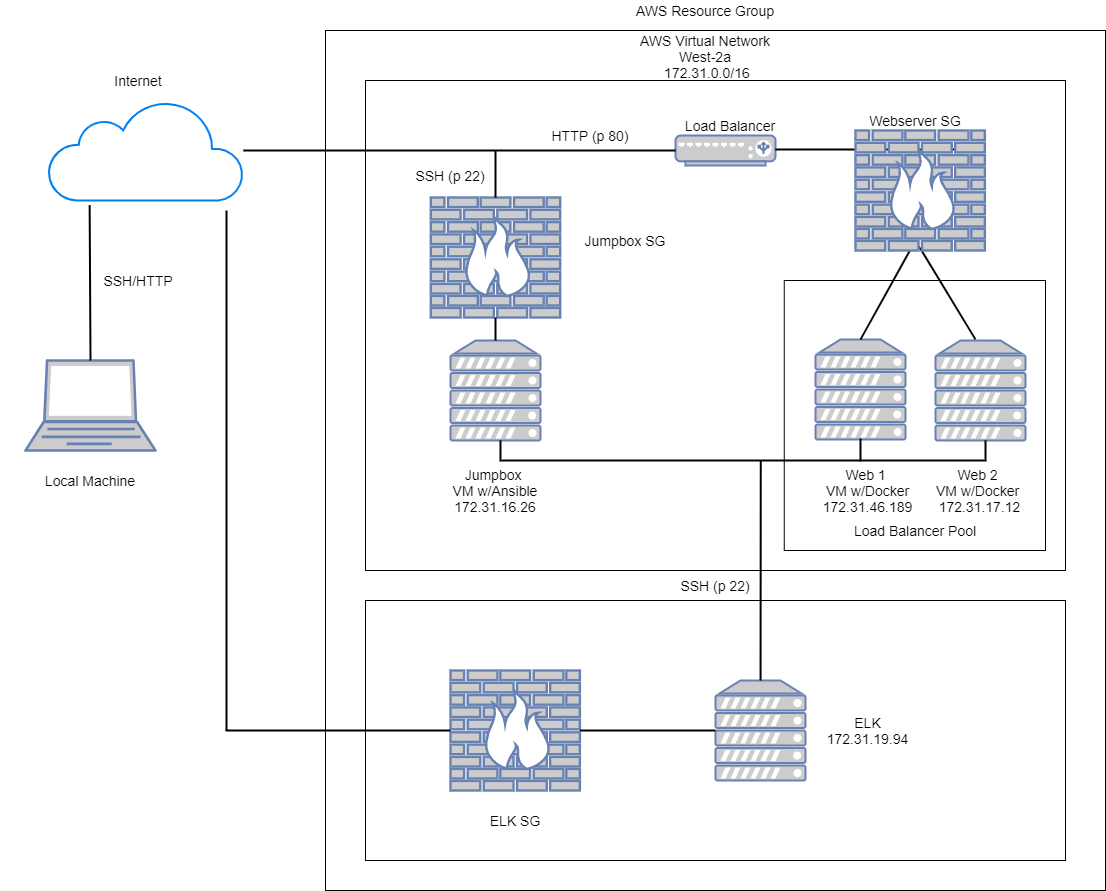

The diagram above was exported from draw.io. Its source (the exported page's mxGraphModel, read from the mxfile embedded in the PNG):
<mxGraphModel dx="1516" dy="844" grid="1" gridSize="10" guides="1" tooltips="1" connect="1" arrows="1" fold="1" page="1" pageScale="1" pageWidth="850" pageHeight="1100" math="0" shadow="0">
  <root>
    <mxCell id="0" />
    <mxCell id="1" parent="0" />
    <mxCell id="qhwhkUDmW6Zm591bfsNY-5" value="" style="rounded=0;whiteSpace=wrap;html=1;" parent="1" vertex="1">
      <mxGeometry x="340" y="220" width="780" height="860" as="geometry" />
    </mxCell>
    <mxCell id="qhwhkUDmW6Zm591bfsNY-1" value="" style="fontColor=#0066CC;verticalAlign=top;verticalLabelPosition=bottom;labelPosition=center;align=center;html=1;outlineConnect=0;fillColor=#CCCCCC;strokeColor=#6881B3;gradientColor=none;gradientDirection=north;strokeWidth=2;shape=mxgraph.networks.laptop;" parent="1" vertex="1">
      <mxGeometry x="40" y="550" width="130" height="90" as="geometry" />
    </mxCell>
    <mxCell id="qhwhkUDmW6Zm591bfsNY-15" value="" style="rounded=0;whiteSpace=wrap;html=1;" parent="1" vertex="1">
      <mxGeometry x="380" y="270" width="700" height="490" as="geometry" />
    </mxCell>
    <mxCell id="qhwhkUDmW6Zm591bfsNY-6" value="" style="fontColor=#0066CC;verticalAlign=top;verticalLabelPosition=bottom;labelPosition=center;align=center;html=1;outlineConnect=0;fillColor=#CCCCCC;strokeColor=#6881B3;gradientColor=none;gradientDirection=north;strokeWidth=2;shape=mxgraph.networks.load_balancer;" parent="1" vertex="1">
      <mxGeometry x="690" y="325" width="100" height="30" as="geometry" />
    </mxCell>
    <mxCell id="qhwhkUDmW6Zm591bfsNY-11" value="&lt;font style=&quot;font-size: 14px&quot;&gt;AWS Resource Group&lt;/font&gt;" style="text;html=1;strokeColor=none;fillColor=none;align=center;verticalAlign=middle;whiteSpace=wrap;rounded=0;" parent="1" vertex="1">
      <mxGeometry x="630" y="190" width="180" height="20" as="geometry" />
    </mxCell>
    <mxCell id="qhwhkUDmW6Zm591bfsNY-14" value="&lt;font style=&quot;font-size: 14px&quot;&gt;Webserver SG&lt;/font&gt;" style="text;html=1;strokeColor=none;fillColor=none;align=center;verticalAlign=middle;whiteSpace=wrap;rounded=0;" parent="1" vertex="1">
      <mxGeometry x="840" y="300" width="180" height="20" as="geometry" />
    </mxCell>
    <mxCell id="qhwhkUDmW6Zm591bfsNY-17" value="&lt;font style=&quot;font-size: 14px&quot;&gt;AWS Virtual Network&lt;br&gt;West-2a&lt;br&gt;&amp;nbsp;172.31.0.0/16&lt;/font&gt;" style="text;html=1;strokeColor=none;fillColor=none;align=center;verticalAlign=middle;whiteSpace=wrap;rounded=0;" parent="1" vertex="1">
      <mxGeometry x="630" y="236" width="180" height="20" as="geometry" />
    </mxCell>
    <mxCell id="qhwhkUDmW6Zm591bfsNY-19" value="" style="fontColor=#0066CC;verticalAlign=top;verticalLabelPosition=bottom;labelPosition=center;align=center;html=1;outlineConnect=0;fillColor=#CCCCCC;strokeColor=#6881B3;gradientColor=none;gradientDirection=north;strokeWidth=2;shape=mxgraph.networks.server;" parent="1" vertex="1">
      <mxGeometry x="465" y="530" width="90" height="100" as="geometry" />
    </mxCell>
    <mxCell id="qhwhkUDmW6Zm591bfsNY-30" value="" style="rounded=0;whiteSpace=wrap;html=1;" parent="1" vertex="1">
      <mxGeometry x="798.75" y="470" width="261.25" height="270" as="geometry" />
    </mxCell>
    <mxCell id="qhwhkUDmW6Zm591bfsNY-10" value="" style="fontColor=#0066CC;verticalAlign=top;verticalLabelPosition=bottom;labelPosition=center;align=center;html=1;outlineConnect=0;fillColor=#CCCCCC;strokeColor=#6881B3;gradientColor=none;gradientDirection=north;strokeWidth=2;shape=mxgraph.networks.server;" parent="1" vertex="1">
      <mxGeometry x="830" y="529" width="90" height="100" as="geometry" />
    </mxCell>
    <mxCell id="qhwhkUDmW6Zm591bfsNY-22" value="&lt;font&gt;&lt;span style=&quot;font-size: 14px&quot;&gt;Web 1 &lt;br&gt;VM w/Docker&lt;/span&gt;&lt;br&gt;&lt;span style=&quot;font-size: 14px&quot;&gt;172.31.46.189&lt;/span&gt;&lt;br&gt;&lt;/font&gt;" style="text;html=1;strokeColor=none;fillColor=none;align=center;verticalAlign=middle;whiteSpace=wrap;rounded=0;" parent="1" vertex="1">
      <mxGeometry x="845" y="670" width="75" height="20" as="geometry" />
    </mxCell>
    <mxCell id="qhwhkUDmW6Zm591bfsNY-9" value="" style="fontColor=#0066CC;verticalAlign=top;verticalLabelPosition=bottom;labelPosition=center;align=center;html=1;outlineConnect=0;fillColor=#CCCCCC;strokeColor=#6881B3;gradientColor=none;gradientDirection=north;strokeWidth=2;shape=mxgraph.networks.server;" parent="1" vertex="1">
      <mxGeometry x="950" y="530" width="90" height="100" as="geometry" />
    </mxCell>
    <mxCell id="qhwhkUDmW6Zm591bfsNY-24" value="&lt;font style=&quot;font-size: 14px&quot;&gt;Web 2&amp;nbsp;&lt;br&gt;VM w/Docker &lt;br&gt;172.31.17.12&lt;/font&gt;" style="text;html=1;strokeColor=none;fillColor=none;align=center;verticalAlign=middle;whiteSpace=wrap;rounded=0;" parent="1" vertex="1">
      <mxGeometry x="877.5" y="635.5" width="232.5" height="89" as="geometry" />
    </mxCell>
    <mxCell id="qhwhkUDmW6Zm591bfsNY-32" value="&lt;font style=&quot;font-size: 14px&quot;&gt;Local Machine&lt;/font&gt;" style="text;html=1;strokeColor=none;fillColor=none;align=center;verticalAlign=middle;whiteSpace=wrap;rounded=0;" parent="1" vertex="1">
      <mxGeometry x="15" y="660" width="180" height="20" as="geometry" />
    </mxCell>
    <mxCell id="qhwhkUDmW6Zm591bfsNY-33" value="&lt;font style=&quot;font-size: 14px&quot;&gt;Internet&lt;br&gt;&lt;/font&gt;" style="text;html=1;strokeColor=none;fillColor=none;align=center;verticalAlign=middle;whiteSpace=wrap;rounded=0;" parent="1" vertex="1">
      <mxGeometry x="63" y="260" width="180" height="20" as="geometry" />
    </mxCell>
    <mxCell id="qhwhkUDmW6Zm591bfsNY-34" value="&lt;font&gt;&lt;span style=&quot;font-size: 14px&quot;&gt;Jumpbox &lt;br&gt;VM w/Ansible&lt;/span&gt;&lt;br&gt;&lt;span style=&quot;font-size: 14px&quot;&gt;172.31.16.26&lt;/span&gt;&lt;br&gt;&lt;/font&gt;" style="text;html=1;strokeColor=none;fillColor=none;align=center;verticalAlign=middle;whiteSpace=wrap;rounded=0;" parent="1" vertex="1">
      <mxGeometry x="420" y="670" width="180" height="20" as="geometry" />
    </mxCell>
    <mxCell id="qhwhkUDmW6Zm591bfsNY-37" value="&lt;font&gt;&lt;span style=&quot;font-size: 14px&quot;&gt;Load Balancer&lt;/span&gt;&lt;br&gt;&lt;/font&gt;" style="text;html=1;strokeColor=none;fillColor=none;align=center;verticalAlign=middle;whiteSpace=wrap;rounded=0;" parent="1" vertex="1">
      <mxGeometry x="655" y="305" width="180" height="20" as="geometry" />
    </mxCell>
    <mxCell id="qhwhkUDmW6Zm591bfsNY-43" value="" style="strokeWidth=2;html=1;shape=mxgraph.flowchart.annotation_1;align=left;pointerEvents=1;direction=north;" parent="1" vertex="1">
      <mxGeometry x="515" y="630" width="485" height="20" as="geometry" />
    </mxCell>
    <mxCell id="qhwhkUDmW6Zm591bfsNY-47" value="" style="endArrow=none;html=1;entryX=0.5;entryY=1;entryDx=0;entryDy=0;entryPerimeter=0;strokeWidth=2;" parent="1" edge="1">
      <mxGeometry width="50" height="50" relative="1" as="geometry">
        <mxPoint x="875" y="651" as="sourcePoint" />
        <mxPoint x="875" y="628" as="targetPoint" />
      </mxGeometry>
    </mxCell>
    <mxCell id="qhwhkUDmW6Zm591bfsNY-48" value="" style="endArrow=none;html=1;exitX=0.5;exitY=0;exitDx=0;exitDy=0;exitPerimeter=0;strokeWidth=2;" parent="1" source="qhwhkUDmW6Zm591bfsNY-10" edge="1">
      <mxGeometry width="50" height="50" relative="1" as="geometry">
        <mxPoint x="890" y="415" as="sourcePoint" />
        <mxPoint x="990" y="529" as="targetPoint" />
        <Array as="points">
          <mxPoint x="930" y="430" />
        </Array>
      </mxGeometry>
    </mxCell>
    <mxCell id="qhwhkUDmW6Zm591bfsNY-50" value="&lt;font style=&quot;font-size: 14px&quot;&gt;SSH (p 22)&lt;br&gt;&lt;/font&gt;" style="text;html=1;strokeColor=none;fillColor=none;align=center;verticalAlign=middle;whiteSpace=wrap;rounded=0;" parent="1" vertex="1">
      <mxGeometry x="415" y="350" width="100" height="30" as="geometry" />
    </mxCell>
    <mxCell id="qhwhkUDmW6Zm591bfsNY-2" value="" style="html=1;verticalLabelPosition=bottom;align=center;labelBackgroundColor=#ffffff;verticalAlign=top;strokeWidth=2;strokeColor=#0080F0;shadow=0;dashed=0;shape=mxgraph.ios7.icons.cloud;" parent="1" vertex="1">
      <mxGeometry x="63" y="290" width="195" height="100" as="geometry" />
    </mxCell>
    <mxCell id="qhwhkUDmW6Zm591bfsNY-52" value="" style="endArrow=none;html=1;exitX=0.5;exitY=0;exitDx=0;exitDy=0;exitPerimeter=0;strokeWidth=2;entryX=0.211;entryY=1.046;entryDx=0;entryDy=0;entryPerimeter=0;" parent="1" source="qhwhkUDmW6Zm591bfsNY-1" target="qhwhkUDmW6Zm591bfsNY-2" edge="1">
      <mxGeometry width="50" height="50" relative="1" as="geometry">
        <mxPoint x="358" y="498" as="sourcePoint" />
        <mxPoint x="220" y="500" as="targetPoint" />
      </mxGeometry>
    </mxCell>
    <mxCell id="qhwhkUDmW6Zm591bfsNY-54" value="&lt;font style=&quot;font-size: 14px&quot;&gt;SSH/HTTP&lt;br&gt;&lt;/font&gt;" style="text;html=1;strokeColor=none;fillColor=none;align=center;verticalAlign=middle;whiteSpace=wrap;rounded=0;" parent="1" vertex="1">
      <mxGeometry x="63" y="460" width="180" height="20" as="geometry" />
    </mxCell>
    <mxCell id="qhwhkUDmW6Zm591bfsNY-55" value="&lt;font style=&quot;font-size: 14px&quot;&gt;HTTP (p 80)&lt;br&gt;&lt;/font&gt;" style="text;html=1;strokeColor=none;fillColor=none;align=center;verticalAlign=middle;whiteSpace=wrap;rounded=0;" parent="1" vertex="1">
      <mxGeometry x="555" y="310" width="100" height="30" as="geometry" />
    </mxCell>
    <mxCell id="qhwhkUDmW6Zm591bfsNY-57" value="&lt;font&gt;&lt;span style=&quot;font-size: 14px&quot;&gt;Load Balancer Pool&lt;/span&gt;&lt;br&gt;&lt;/font&gt;" style="text;html=1;strokeColor=none;fillColor=none;align=center;verticalAlign=middle;whiteSpace=wrap;rounded=0;" parent="1" vertex="1">
      <mxGeometry x="840" y="710" width="180" height="20" as="geometry" />
    </mxCell>
    <mxCell id="8GKcUFEsNd5s_a14ryPz-2" value="&lt;font style=&quot;font-size: 14px&quot;&gt;Jumpbox SG&lt;/font&gt;" style="text;html=1;strokeColor=none;fillColor=none;align=center;verticalAlign=middle;whiteSpace=wrap;rounded=0;" parent="1" vertex="1">
      <mxGeometry x="550" y="420" width="180" height="20" as="geometry" />
    </mxCell>
    <mxCell id="8GKcUFEsNd5s_a14ryPz-4" value="" style="fontColor=#0066CC;verticalAlign=top;verticalLabelPosition=bottom;labelPosition=center;align=center;html=1;outlineConnect=0;fillColor=#CCCCCC;strokeColor=#6881B3;gradientColor=none;gradientDirection=north;strokeWidth=2;shape=mxgraph.networks.firewall;" parent="1" vertex="1">
      <mxGeometry x="445.31" y="387" width="129.38" height="120" as="geometry" />
    </mxCell>
    <mxCell id="8GKcUFEsNd5s_a14ryPz-5" value="" style="endArrow=none;html=1;strokeWidth=2;entryX=0;entryY=0.5;entryDx=0;entryDy=0;entryPerimeter=0;" parent="1" source="qhwhkUDmW6Zm591bfsNY-2" target="qhwhkUDmW6Zm591bfsNY-6" edge="1">
      <mxGeometry width="50" height="50" relative="1" as="geometry">
        <mxPoint x="270" y="450" as="sourcePoint" />
        <mxPoint x="280.7619047619048" y="300" as="targetPoint" />
      </mxGeometry>
    </mxCell>
    <mxCell id="8GKcUFEsNd5s_a14ryPz-6" value="" style="endArrow=none;html=1;strokeWidth=2;entryX=0.5;entryY=0;entryDx=0;entryDy=0;entryPerimeter=0;" parent="1" target="8GKcUFEsNd5s_a14ryPz-4" edge="1">
      <mxGeometry width="50" height="50" relative="1" as="geometry">
        <mxPoint x="510" y="340" as="sourcePoint" />
        <mxPoint x="892" y="355" as="targetPoint" />
      </mxGeometry>
    </mxCell>
    <mxCell id="8GKcUFEsNd5s_a14ryPz-7" value="" style="endArrow=none;html=1;strokeWidth=2;entryX=0.5;entryY=1;entryDx=0;entryDy=0;entryPerimeter=0;exitX=0.5;exitY=0;exitDx=0;exitDy=0;exitPerimeter=0;" parent="1" source="qhwhkUDmW6Zm591bfsNY-19" target="8GKcUFEsNd5s_a14ryPz-4" edge="1">
      <mxGeometry width="50" height="50" relative="1" as="geometry">
        <mxPoint x="520" y="350" as="sourcePoint" />
        <mxPoint x="520" y="380" as="targetPoint" />
      </mxGeometry>
    </mxCell>
    <mxCell id="8GKcUFEsNd5s_a14ryPz-8" value="" style="endArrow=none;html=1;strokeWidth=2;" parent="1" edge="1">
      <mxGeometry width="50" height="50" relative="1" as="geometry">
        <mxPoint x="790" y="339" as="sourcePoint" />
        <mxPoint x="980" y="339" as="targetPoint" />
      </mxGeometry>
    </mxCell>
    <mxCell id="qhwhkUDmW6Zm591bfsNY-13" value="" style="fontColor=#0066CC;verticalAlign=top;verticalLabelPosition=bottom;labelPosition=center;align=center;html=1;outlineConnect=0;fillColor=#CCCCCC;strokeColor=#6881B3;gradientColor=none;gradientDirection=north;strokeWidth=2;shape=mxgraph.networks.firewall;" parent="1" vertex="1">
      <mxGeometry x="870" y="320" width="129.38" height="120" as="geometry" />
    </mxCell>
    <mxCell id="zaUYayIyBkwWQOb_2D3R-1" value="" style="rounded=0;whiteSpace=wrap;html=1;" vertex="1" parent="1">
      <mxGeometry x="380" y="790" width="700" height="260" as="geometry" />
    </mxCell>
    <mxCell id="zaUYayIyBkwWQOb_2D3R-2" value="" style="fontColor=#0066CC;verticalAlign=top;verticalLabelPosition=bottom;labelPosition=center;align=center;html=1;outlineConnect=0;fillColor=#CCCCCC;strokeColor=#6881B3;gradientColor=none;gradientDirection=north;strokeWidth=2;shape=mxgraph.networks.server;" vertex="1" parent="1">
      <mxGeometry x="730" y="870" width="90" height="100" as="geometry" />
    </mxCell>
    <mxCell id="zaUYayIyBkwWQOb_2D3R-3" value="&lt;font style=&quot;font-size: 14px&quot;&gt;&lt;span style=&quot;font-size: 14px&quot;&gt;ELK&lt;br&gt;&lt;/span&gt;172.31.19.94&lt;br&gt;&lt;/font&gt;" style="text;html=1;strokeColor=none;fillColor=none;align=center;verticalAlign=middle;whiteSpace=wrap;rounded=0;" vertex="1" parent="1">
      <mxGeometry x="845" y="910" width="75" height="20" as="geometry" />
    </mxCell>
    <mxCell id="zaUYayIyBkwWQOb_2D3R-4" value="" style="fontColor=#0066CC;verticalAlign=top;verticalLabelPosition=bottom;labelPosition=center;align=center;html=1;outlineConnect=0;fillColor=#CCCCCC;strokeColor=#6881B3;gradientColor=none;gradientDirection=north;strokeWidth=2;shape=mxgraph.networks.firewall;" vertex="1" parent="1">
      <mxGeometry x="465" y="860" width="129.38" height="120" as="geometry" />
    </mxCell>
    <mxCell id="zaUYayIyBkwWQOb_2D3R-5" value="&lt;font style=&quot;font-size: 14px&quot;&gt;ELK SG&lt;/font&gt;" style="text;html=1;strokeColor=none;fillColor=none;align=center;verticalAlign=middle;whiteSpace=wrap;rounded=0;" vertex="1" parent="1">
      <mxGeometry x="439.69" y="1000" width="180" height="20" as="geometry" />
    </mxCell>
    <mxCell id="zaUYayIyBkwWQOb_2D3R-6" value="" style="endArrow=none;html=1;strokeWidth=2;" edge="1" parent="1" source="zaUYayIyBkwWQOb_2D3R-2">
      <mxGeometry width="50" height="50" relative="1" as="geometry">
        <mxPoint x="774.5" y="810" as="sourcePoint" />
        <mxPoint x="775.2619047619048" y="650" as="targetPoint" />
      </mxGeometry>
    </mxCell>
    <mxCell id="zaUYayIyBkwWQOb_2D3R-7" value="" style="endArrow=none;html=1;strokeWidth=2;entryX=1;entryY=0.5;entryDx=0;entryDy=0;entryPerimeter=0;" edge="1" parent="1" source="zaUYayIyBkwWQOb_2D3R-2" target="zaUYayIyBkwWQOb_2D3R-4">
      <mxGeometry width="50" height="50" relative="1" as="geometry">
        <mxPoint x="690" y="1130" as="sourcePoint" />
        <mxPoint x="690.7619047619048" y="970" as="targetPoint" />
      </mxGeometry>
    </mxCell>
    <mxCell id="zaUYayIyBkwWQOb_2D3R-8" value="" style="endArrow=none;html=1;strokeWidth=2;entryX=0.211;entryY=1.046;entryDx=0;entryDy=0;entryPerimeter=0;" edge="1" parent="1">
      <mxGeometry width="50" height="50" relative="1" as="geometry">
        <mxPoint x="241" y="920" as="sourcePoint" />
        <mxPoint x="241.005" y="399.9999999999999" as="targetPoint" />
      </mxGeometry>
    </mxCell>
    <mxCell id="zaUYayIyBkwWQOb_2D3R-9" value="" style="endArrow=none;html=1;exitX=0;exitY=0.5;exitDx=0;exitDy=0;exitPerimeter=0;strokeWidth=2;" edge="1" parent="1" source="zaUYayIyBkwWQOb_2D3R-4">
      <mxGeometry width="50" height="50" relative="1" as="geometry">
        <mxPoint x="160.86" y="1100.4" as="sourcePoint" />
        <mxPoint x="240" y="920" as="targetPoint" />
      </mxGeometry>
    </mxCell>
    <mxCell id="zaUYayIyBkwWQOb_2D3R-12" value="&lt;font style=&quot;font-size: 14px&quot;&gt;SSH (p 22)&lt;br&gt;&lt;/font&gt;" style="text;html=1;strokeColor=none;fillColor=none;align=center;verticalAlign=middle;whiteSpace=wrap;rounded=0;" vertex="1" parent="1">
      <mxGeometry x="680" y="760" width="100" height="30" as="geometry" />
    </mxCell>
  </root>
</mxGraphModel>